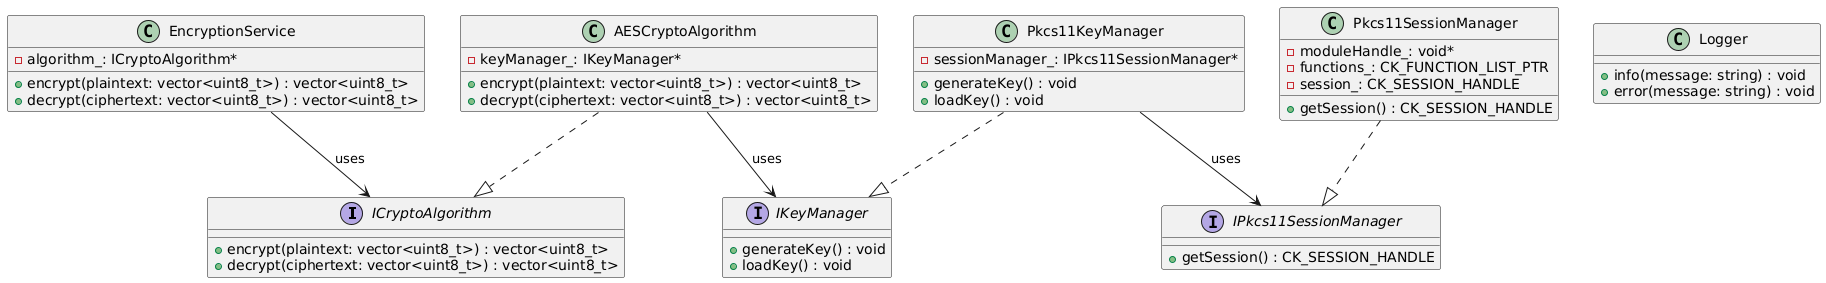

The diagram above was rendered by PlantUML. Its source (embedded in the PNG):
@startuml
interface ICryptoAlgorithm {
    +encrypt(plaintext: vector<uint8_t>) : vector<uint8_t>
    +decrypt(ciphertext: vector<uint8_t>) : vector<uint8_t>
}

interface IKeyManager {
    +generateKey() : void
    +loadKey() : void
}

interface IPkcs11SessionManager {
    +getSession() : CK_SESSION_HANDLE
}

class EncryptionService {
    - algorithm_: ICryptoAlgorithm*
    + encrypt(plaintext: vector<uint8_t>) : vector<uint8_t>
    + decrypt(ciphertext: vector<uint8_t>) : vector<uint8_t>
}

class AESCryptoAlgorithm {
    - keyManager_: IKeyManager*
    + encrypt(plaintext: vector<uint8_t>) : vector<uint8_t>
    + decrypt(ciphertext: vector<uint8_t>) : vector<uint8_t>
}

class Pkcs11KeyManager {
    - sessionManager_: IPkcs11SessionManager*
    + generateKey() : void
    + loadKey() : void
}

class Pkcs11SessionManager {
    - moduleHandle_: void*
    - functions_: CK_FUNCTION_LIST_PTR
    - session_: CK_SESSION_HANDLE
    + getSession() : CK_SESSION_HANDLE
}

class Logger {
    +info(message: string) : void
    +error(message: string) : void
}

EncryptionService --> ICryptoAlgorithm : uses
AESCryptoAlgorithm ..|> ICryptoAlgorithm
AESCryptoAlgorithm --> IKeyManager : uses
Pkcs11KeyManager ..|> IKeyManager
Pkcs11KeyManager --> IPkcs11SessionManager : uses
Pkcs11SessionManager ..|> IPkcs11SessionManager
@enduml